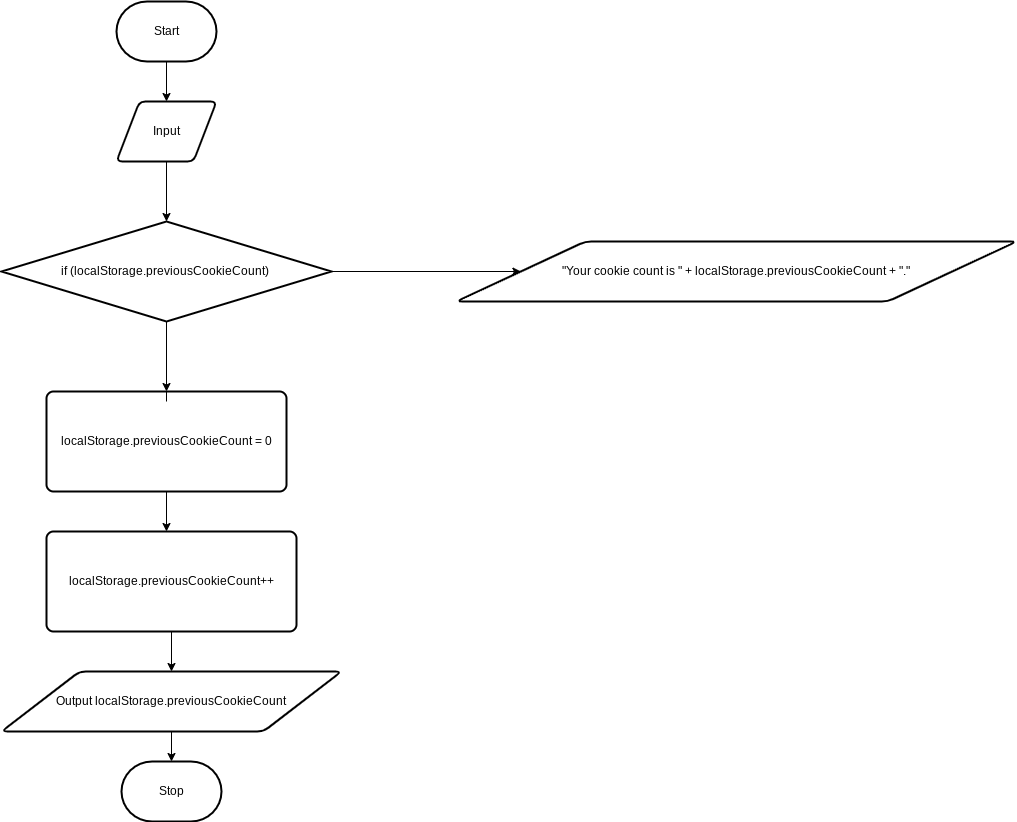

The diagram above was exported from draw.io. Its source (the exported page's mxGraphModel, read from the mxfile embedded in the PNG):
<mxGraphModel dx="754" dy="618" grid="1" gridSize="10" guides="1" tooltips="1" connect="1" arrows="1" fold="1" page="1" pageScale="1" pageWidth="850" pageHeight="1100" math="0" shadow="0">
  <root>
    <mxCell id="0" />
    <mxCell id="1" parent="0" />
    <mxCell id="7" style="edgeStyle=none;html=1;" parent="1" source="2" target="3" edge="1">
      <mxGeometry relative="1" as="geometry" />
    </mxCell>
    <mxCell id="2" value="Start" style="strokeWidth=2;html=1;shape=mxgraph.flowchart.terminator;whiteSpace=wrap;" parent="1" vertex="1">
      <mxGeometry x="300" y="260" width="100" height="60" as="geometry" />
    </mxCell>
    <mxCell id="24" style="edgeStyle=none;html=1;" edge="1" parent="1" source="3" target="11">
      <mxGeometry relative="1" as="geometry" />
    </mxCell>
    <mxCell id="3" value="Input" style="shape=parallelogram;html=1;strokeWidth=2;perimeter=parallelogramPerimeter;whiteSpace=wrap;rounded=1;arcSize=12;size=0.23;" parent="1" vertex="1">
      <mxGeometry x="300" y="360" width="100" height="60" as="geometry" />
    </mxCell>
    <mxCell id="10" style="edgeStyle=none;html=1;startArrow=none;" parent="1" source="17" edge="1">
      <mxGeometry relative="1" as="geometry">
        <mxPoint x="350" y="660" as="sourcePoint" />
        <mxPoint x="350" y="790" as="targetPoint" />
      </mxGeometry>
    </mxCell>
    <mxCell id="6" value="Stop" style="strokeWidth=2;html=1;shape=mxgraph.flowchart.terminator;whiteSpace=wrap;" parent="1" vertex="1">
      <mxGeometry x="305" y="1020" width="100" height="60" as="geometry" />
    </mxCell>
    <mxCell id="16" style="edgeStyle=none;html=1;entryX=0;entryY=0.5;entryDx=0;entryDy=0;" edge="1" parent="1" source="11" target="15">
      <mxGeometry relative="1" as="geometry" />
    </mxCell>
    <mxCell id="19" style="edgeStyle=none;html=1;entryX=0.5;entryY=0;entryDx=0;entryDy=0;" edge="1" parent="1" source="11" target="17">
      <mxGeometry relative="1" as="geometry" />
    </mxCell>
    <mxCell id="11" value="&lt;span&gt;if (localStorage.previousCookieCount)&amp;nbsp;&lt;/span&gt;" style="strokeWidth=2;html=1;shape=mxgraph.flowchart.decision;whiteSpace=wrap;" vertex="1" parent="1">
      <mxGeometry x="185" y="480" width="330" height="100" as="geometry" />
    </mxCell>
    <mxCell id="15" value="&quot;Your cookie count is &quot; + localStorage.previousCookieCount + &quot;.&quot;" style="shape=parallelogram;html=1;strokeWidth=2;perimeter=parallelogramPerimeter;whiteSpace=wrap;rounded=1;arcSize=12;size=0.23;" vertex="1" parent="1">
      <mxGeometry x="640" y="500" width="560" height="60" as="geometry" />
    </mxCell>
    <mxCell id="17" value="&lt;span&gt;localStorage.previousCookieCount = 0&lt;/span&gt;" style="rounded=1;whiteSpace=wrap;html=1;absoluteArcSize=1;arcSize=14;strokeWidth=2;" vertex="1" parent="1">
      <mxGeometry x="230" y="650" width="240" height="100" as="geometry" />
    </mxCell>
    <mxCell id="18" value="" style="edgeStyle=none;html=1;endArrow=none;" edge="1" parent="1" target="17">
      <mxGeometry relative="1" as="geometry">
        <mxPoint x="350" y="660" as="sourcePoint" />
        <mxPoint x="350" y="860" as="targetPoint" />
      </mxGeometry>
    </mxCell>
    <mxCell id="22" style="edgeStyle=none;html=1;" edge="1" parent="1" source="20" target="21">
      <mxGeometry relative="1" as="geometry" />
    </mxCell>
    <mxCell id="20" value="&lt;span&gt;localStorage.previousCookieCount++&lt;/span&gt;" style="rounded=1;whiteSpace=wrap;html=1;absoluteArcSize=1;arcSize=14;strokeWidth=2;" vertex="1" parent="1">
      <mxGeometry x="230" y="790" width="250" height="100" as="geometry" />
    </mxCell>
    <mxCell id="23" style="edgeStyle=none;html=1;" edge="1" parent="1" source="21" target="6">
      <mxGeometry relative="1" as="geometry" />
    </mxCell>
    <mxCell id="21" value="Output localStorage.previousCookieCount" style="shape=parallelogram;html=1;strokeWidth=2;perimeter=parallelogramPerimeter;whiteSpace=wrap;rounded=1;arcSize=12;size=0.23;" vertex="1" parent="1">
      <mxGeometry x="185" y="930" width="340" height="60" as="geometry" />
    </mxCell>
  </root>
</mxGraphModel>